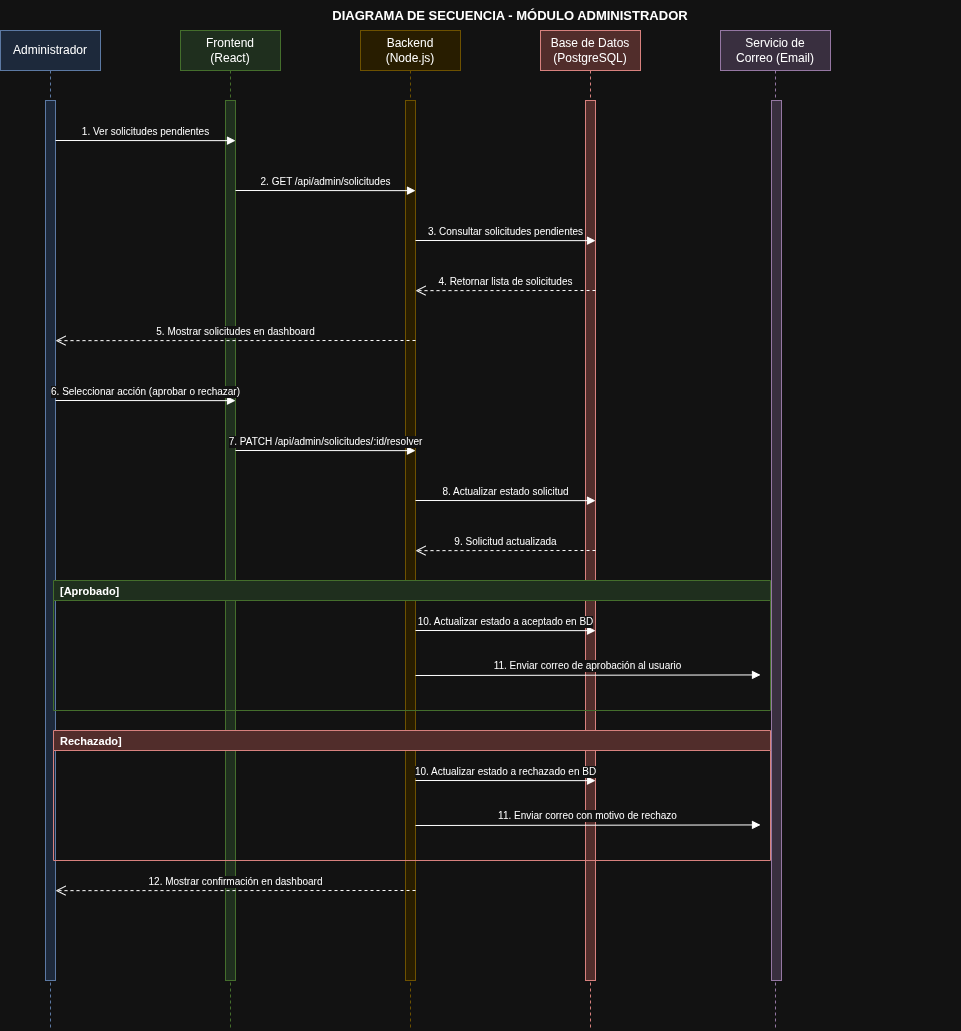

The diagram above was exported from draw.io. Its source (the exported page's mxGraphModel, read from the mxfile embedded in the PNG):
<mxGraphModel dx="1030" dy="687" grid="1" gridSize="10" guides="1" tooltips="1" connect="1" arrows="1" fold="1" page="1" pageScale="1" pageWidth="827" pageHeight="1469" math="0" shadow="0">
  <root>
    <mxCell id="0" />
    <mxCell id="1" parent="0" />
    <mxCell id="title" parent="1" style="text;html=1;strokeColor=none;fillColor=none;align=center;verticalAlign=middle;whiteSpace=wrap;fontSize=13;fontStyle=1;" value="DIAGRAMA DE SECUENCIA - MÓDULO ADMINISTRADOR" vertex="1">
      <mxGeometry height="30" width="900" x="100" y="10" as="geometry" />
    </mxCell>
    <mxCell id="LL1" parent="1" style="shape=umlLifeline;perimeter=lifelinePerimeter;whiteSpace=wrap;html=1;container=0;dropTarget=0;collapsible=0;recursiveResize=0;outlineConnect=0;portConstraint=eastwest;fillColor=#dae8fc;strokeColor=#6c8ebf;" value="Administrador" vertex="1">
      <mxGeometry height="1000" width="100" x="40" y="40" as="geometry" />
    </mxCell>
    <mxCell id="LL1A" parent="LL1" style="html=1;points=[];perimeter=orthogonalPerimeter;outlineConnect=0;targetShapes=umlLifeline;portConstraint=eastwest;fillColor=#dae8fc;strokeColor=#6c8ebf;" value="" vertex="1">
      <mxGeometry height="880" width="10" x="45" y="70" as="geometry" />
    </mxCell>
    <mxCell id="LL2" parent="1" style="shape=umlLifeline;perimeter=lifelinePerimeter;whiteSpace=wrap;html=1;container=0;dropTarget=0;collapsible=0;recursiveResize=0;outlineConnect=0;portConstraint=eastwest;fillColor=#d5e8d4;strokeColor=#82b366;" value="Frontend&#10;(React)" vertex="1">
      <mxGeometry height="1000" width="100" x="220" y="40" as="geometry" />
    </mxCell>
    <mxCell id="LL2A" parent="LL2" style="html=1;points=[];perimeter=orthogonalPerimeter;outlineConnect=0;targetShapes=umlLifeline;portConstraint=eastwest;fillColor=#d5e8d4;strokeColor=#82b366;" value="" vertex="1">
      <mxGeometry height="880" width="10" x="45" y="70" as="geometry" />
    </mxCell>
    <mxCell id="LL3" parent="1" style="shape=umlLifeline;perimeter=lifelinePerimeter;whiteSpace=wrap;html=1;container=0;dropTarget=0;collapsible=0;recursiveResize=0;outlineConnect=0;portConstraint=eastwest;fillColor=#fff2cc;strokeColor=#d6b656;" value="Backend&#10;(Node.js)" vertex="1">
      <mxGeometry height="1000" width="100" x="400" y="40" as="geometry" />
    </mxCell>
    <mxCell id="LL3A" parent="LL3" style="html=1;points=[];perimeter=orthogonalPerimeter;outlineConnect=0;targetShapes=umlLifeline;portConstraint=eastwest;fillColor=#fff2cc;strokeColor=#d6b656;" value="" vertex="1">
      <mxGeometry height="880" width="10" x="45" y="70" as="geometry" />
    </mxCell>
    <mxCell id="LL4" parent="1" style="shape=umlLifeline;perimeter=lifelinePerimeter;whiteSpace=wrap;html=1;container=0;dropTarget=0;collapsible=0;recursiveResize=0;outlineConnect=0;portConstraint=eastwest;fillColor=#f8cecc;strokeColor=#b85450;" value="Base de Datos&#10;(PostgreSQL)" vertex="1">
      <mxGeometry height="1000" width="100" x="580" y="40" as="geometry" />
    </mxCell>
    <mxCell id="LL4A" parent="LL4" style="html=1;points=[];perimeter=orthogonalPerimeter;outlineConnect=0;targetShapes=umlLifeline;portConstraint=eastwest;fillColor=#f8cecc;strokeColor=#b85450;" value="" vertex="1">
      <mxGeometry height="880" width="10" x="45" y="70" as="geometry" />
    </mxCell>
    <mxCell id="LL5" parent="1" style="shape=umlLifeline;perimeter=lifelinePerimeter;whiteSpace=wrap;html=1;container=0;dropTarget=0;collapsible=0;recursiveResize=0;outlineConnect=0;portConstraint=eastwest;fillColor=#e1d5e7;strokeColor=#9673a6;" value="Servicio de&#10;Correo (Email)" vertex="1">
      <mxGeometry height="1000" width="110" x="760" y="40" as="geometry" />
    </mxCell>
    <mxCell id="LL5A" parent="LL5" style="html=1;points=[];perimeter=orthogonalPerimeter;outlineConnect=0;targetShapes=umlLifeline;portConstraint=eastwest;fillColor=#e1d5e7;strokeColor=#9673a6;" value="" vertex="1">
      <mxGeometry height="880" width="10" x="51" y="70" as="geometry" />
    </mxCell>
    <mxCell id="M1" edge="1" parent="1" style="html=1;verticalAlign=bottom;endArrow=block;endFill=1;edgeStyle=elbowEdgeStyle;elbow=vertical;curved=0;rounded=0;fontSize=10;" value="1. Ver solicitudes pendientes">
      <mxGeometry relative="1" as="geometry">
        <mxPoint x="95" y="150" as="sourcePoint" />
        <mxPoint x="275" y="150" as="targetPoint" />
      </mxGeometry>
    </mxCell>
    <mxCell id="M2" edge="1" parent="1" style="html=1;verticalAlign=bottom;endArrow=block;endFill=1;edgeStyle=elbowEdgeStyle;elbow=vertical;curved=0;rounded=0;fontSize=10;" value="2. GET /api/admin/solicitudes">
      <mxGeometry relative="1" as="geometry">
        <mxPoint x="275" y="200" as="sourcePoint" />
        <mxPoint x="455" y="200" as="targetPoint" />
      </mxGeometry>
    </mxCell>
    <mxCell id="M3" edge="1" parent="1" style="html=1;verticalAlign=bottom;endArrow=block;endFill=1;edgeStyle=elbowEdgeStyle;elbow=vertical;curved=0;rounded=0;fontSize=10;" value="3. Consultar solicitudes pendientes">
      <mxGeometry relative="1" as="geometry">
        <mxPoint x="455" y="250" as="sourcePoint" />
        <mxPoint x="635" y="250" as="targetPoint" />
      </mxGeometry>
    </mxCell>
    <mxCell id="M4" edge="1" parent="1" style="html=1;verticalAlign=bottom;endArrow=open;dashed=1;endSize=8;edgeStyle=elbowEdgeStyle;elbow=vertical;curved=0;rounded=0;fontSize=10;" value="4. Retornar lista de solicitudes">
      <mxGeometry relative="1" as="geometry">
        <mxPoint x="635" y="300" as="sourcePoint" />
        <mxPoint x="455" y="300" as="targetPoint" />
      </mxGeometry>
    </mxCell>
    <mxCell id="M5" edge="1" parent="1" style="html=1;verticalAlign=bottom;endArrow=open;dashed=1;endSize=8;edgeStyle=elbowEdgeStyle;elbow=vertical;curved=0;rounded=0;fontSize=10;" value="5. Mostrar solicitudes en dashboard">
      <mxGeometry relative="1" as="geometry">
        <mxPoint x="455" y="350" as="sourcePoint" />
        <mxPoint x="95" y="350" as="targetPoint" />
      </mxGeometry>
    </mxCell>
    <mxCell id="M6" edge="1" parent="1" style="html=1;verticalAlign=bottom;endArrow=block;endFill=1;edgeStyle=elbowEdgeStyle;elbow=vertical;curved=0;rounded=0;fontSize=10;" value="6. Seleccionar acción (aprobar o rechazar)">
      <mxGeometry relative="1" as="geometry">
        <mxPoint x="95" y="410" as="sourcePoint" />
        <mxPoint x="275" y="410" as="targetPoint" />
      </mxGeometry>
    </mxCell>
    <mxCell id="M7" edge="1" parent="1" style="html=1;verticalAlign=bottom;endArrow=block;endFill=1;edgeStyle=elbowEdgeStyle;elbow=vertical;curved=0;rounded=0;fontSize=10;" value="7. PATCH /api/admin/solicitudes/:id/resolver">
      <mxGeometry relative="1" as="geometry">
        <mxPoint x="275" y="460" as="sourcePoint" />
        <mxPoint x="455" y="460" as="targetPoint" />
      </mxGeometry>
    </mxCell>
    <mxCell id="M8" edge="1" parent="1" style="html=1;verticalAlign=bottom;endArrow=block;endFill=1;edgeStyle=elbowEdgeStyle;elbow=vertical;curved=0;rounded=0;fontSize=10;" value="8. Actualizar estado solicitud">
      <mxGeometry relative="1" as="geometry">
        <mxPoint x="455" y="510" as="sourcePoint" />
        <mxPoint x="635" y="510" as="targetPoint" />
      </mxGeometry>
    </mxCell>
    <mxCell id="M9" edge="1" parent="1" style="html=1;verticalAlign=bottom;endArrow=open;dashed=1;endSize=8;edgeStyle=elbowEdgeStyle;elbow=vertical;curved=0;rounded=0;fontSize=10;" value="9. Solicitud actualizada">
      <mxGeometry relative="1" as="geometry">
        <mxPoint x="635" y="560" as="sourcePoint" />
        <mxPoint x="455" y="560" as="targetPoint" />
      </mxGeometry>
    </mxCell>
    <mxCell id="ALT1" parent="1" style="swimlane;startSize=20;swimlaneLine=1;fillColor=#d5e8d4;strokeColor=#82b366;fontSize=11;fontStyle=1;align=left;spacingLeft=5;" value="[Aprobado]" vertex="1">
      <mxGeometry height="130" width="717" x="93" y="590" as="geometry" />
    </mxCell>
    <mxCell id="ALT1M1" edge="1" parent="ALT1" style="html=1;verticalAlign=bottom;endArrow=block;endFill=1;edgeStyle=elbowEdgeStyle;elbow=vertical;curved=0;rounded=0;fontSize=10;" value="10. Actualizar estado a aceptado en BD">
      <mxGeometry relative="1" as="geometry">
        <mxPoint x="362" y="50" as="sourcePoint" />
        <mxPoint x="542" y="50" as="targetPoint" />
      </mxGeometry>
    </mxCell>
    <mxCell id="ALT1M2" edge="1" parent="ALT1" style="html=1;verticalAlign=bottom;endArrow=block;endFill=1;edgeStyle=elbowEdgeStyle;elbow=vertical;curved=0;rounded=0;fontSize=10;" value="11. Enviar correo de aprobación al usuario">
      <mxGeometry relative="1" as="geometry">
        <mxPoint x="362" y="95" as="sourcePoint" />
        <mxPoint x="707" y="95" as="targetPoint" />
      </mxGeometry>
    </mxCell>
    <mxCell id="ALT2" parent="1" style="swimlane;startSize=20;swimlaneLine=1;fillColor=#f8cecc;strokeColor=#b85450;fontSize=11;fontStyle=1;align=left;spacingLeft=5;" value="Rechazado]" vertex="1">
      <mxGeometry height="130" width="717" x="93" y="740" as="geometry" />
    </mxCell>
    <mxCell id="ALT2M1" edge="1" parent="ALT2" style="html=1;verticalAlign=bottom;endArrow=block;endFill=1;edgeStyle=elbowEdgeStyle;elbow=vertical;curved=0;rounded=0;fontSize=10;" value="10. Actualizar estado a rechazado en BD">
      <mxGeometry relative="1" as="geometry">
        <mxPoint x="362" y="50" as="sourcePoint" />
        <mxPoint x="542" y="50" as="targetPoint" />
      </mxGeometry>
    </mxCell>
    <mxCell id="ALT2M2" edge="1" parent="ALT2" style="html=1;verticalAlign=bottom;endArrow=block;endFill=1;edgeStyle=elbowEdgeStyle;elbow=vertical;curved=0;rounded=0;fontSize=10;" value="11. Enviar correo con motivo de rechazo">
      <mxGeometry relative="1" as="geometry">
        <mxPoint x="362" y="95" as="sourcePoint" />
        <mxPoint x="707" y="95" as="targetPoint" />
      </mxGeometry>
    </mxCell>
    <mxCell id="M12" edge="1" parent="1" style="html=1;verticalAlign=bottom;endArrow=open;dashed=1;endSize=8;edgeStyle=elbowEdgeStyle;elbow=vertical;curved=0;rounded=0;fontSize=10;" value="12. Mostrar confirmación en dashboard">
      <mxGeometry relative="1" as="geometry">
        <mxPoint x="455" y="900" as="sourcePoint" />
        <mxPoint x="95" y="900" as="targetPoint" />
      </mxGeometry>
    </mxCell>
  </root>
</mxGraphModel>